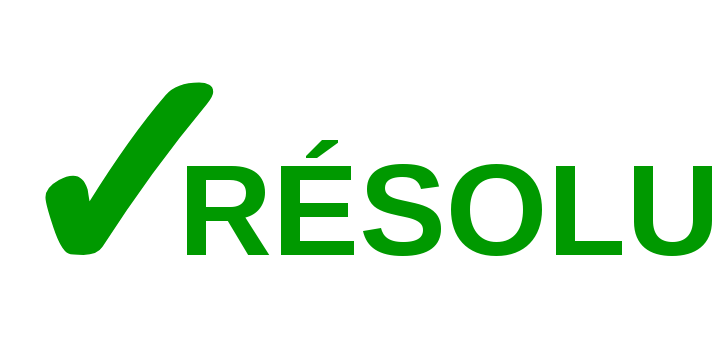

The diagram above was exported from draw.io. Its source (the exported page's mxGraphModel, read from the mxfile embedded in the PNG):
<mxGraphModel dx="1154" dy="756" grid="1" gridSize="10" guides="1" tooltips="1" connect="1" arrows="1" fold="1" page="1" pageScale="1" pageWidth="850" pageHeight="1100" math="0" shadow="0">
  <root>
    <mxCell id="0" />
    <mxCell id="1" parent="0" />
    <mxCell id="eshufFa8yCOy5Qg88bJ--2" value="&lt;span style=&quot;font-size: 300px;&quot;&gt;✓&lt;/span&gt;" style="text;html=1;strokeColor=none;fillColor=none;align=center;verticalAlign=middle;whiteSpace=wrap;rounded=0;fontSize=300;fontColor=#009900;rotation=0;fontStyle=1;strokeWidth=2;labelBackgroundColor=none;" vertex="1" parent="1">
      <mxGeometry x="200" y="310" width="155" height="60" as="geometry" />
    </mxCell>
    <mxCell id="eshufFa8yCOy5Qg88bJ--7" value="&lt;font face=&quot;Helvetica&quot;&gt;RÉSOLU&lt;/font&gt;" style="text;strokeColor=none;fillColor=none;align=center;verticalAlign=middle;rounded=0;labelBackgroundColor=none;fontSize=130;fontColor=#009900;html=1;whiteSpace=wrap;fontFamily=Comic Sans MS;fontStyle=1;labelBorderColor=none;" vertex="1" parent="1">
      <mxGeometry x="460" y="290" width="280" height="160" as="geometry" />
    </mxCell>
  </root>
</mxGraphModel>